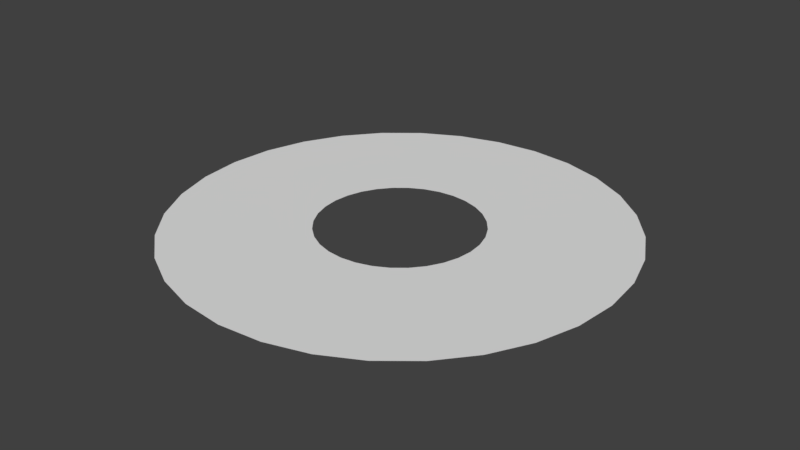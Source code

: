# Source: slash_vert.blend  (saved by Blender 2.78.0; exported with 4.5.12 LTS)
import bpy
from mathutils import Matrix  # noqa: F401  (used for matrix-valued properties, if any)

bpy.ops.wm.read_factory_settings(use_empty=True)
scene = bpy.context.scene
scene.name = 'Scene'

# ---- collections
col_collection_1 = bpy.data.collections.new('Collection 1'); scene.collection.children.link(col_collection_1)

# ---- world
world_world = bpy.data.worlds.new('World'); scene.world = world_world
world_world.color = (0.05088, 0.05088, 0.05088)
world_world.use_sun_shadow = False
world_world.sun_shadow_jitter_overblur = 0.0
world_world.cycles.sampling_method = 'MANUAL'

# ---- meshes
me_cylinder_002 = bpy.data.meshes.new('Cylinder.002')
me_cylinder_002.from_pydata([(-8.091e-08, 1.0, 0.0), (0.1951, 0.9808, 0.0), (0.3827, 0.9239, 0.0), (0.5556, 0.8315, 0.0), (0.7071, 0.7071, 0.0), (0.8315, 0.5556, 0.0), (0.9239, 0.3827, 0.0), (0.9808, 0.1951, 0.0), (1.0, -1.354e-07, 0.0), (0.9808, -0.1951, 0.0), (0.9239, -0.3827, 0.0), (0.8315, -0.5556, 0.0), (0.7071, -0.7071, 0.0), (0.5556, -0.8315, 0.0), (0.3827, -0.9239, 0.0), (0.1951, -0.9808, 0.0), (-4.068e-07, -1.0, 0.0), (-0.1951, -0.9808, 0.0), (-0.3827, -0.9239, 0.0), (-0.5556, -0.8315, 0.0), (-0.7071, -0.7071, 0.0), (-0.8315, -0.5556, 0.0), (-0.9239, -0.3827, 0.0), (-0.9808, -0.1951, 0.0), (-1.0, 7.547e-07, 0.0), (-0.9808, 0.1951, 0.0), (-0.9239, 0.3827, 0.0), (-0.8315, 0.5556, 0.0), (-0.7071, 0.7071, 0.0), (-0.5556, 0.8315, 0.0), (-0.3827, 0.9239, 0.0), (-0.1951, 0.9808, 0.0), (0.07071, 0.3555, -0.0002626), (-1.263e-07, 0.3625, -0.0002626), (0.1387, 0.3349, -0.0002626), (0.2014, 0.3014, -0.0002626), (0.2563, 0.2563, -0.0002626), (0.3014, 0.2014, -0.0002626), (0.3349, 0.1387, -0.0002627), (0.3555, 0.07071, -0.0002627), (0.3625, -1.583e-07, -0.0002627), (0.3555, -0.07071, -0.0002627), (0.3349, -0.1387, -0.0002627), (0.3014, -0.2014, -0.0002626), (0.2563, -0.2563, -0.0002626), (0.2014, -0.3014, -0.0002626), (0.1387, -0.3349, -0.0002626), (0.07071, -0.3555, -0.0002626), (-1.116e-07, -0.3625, -0.0002626), (-0.07071, -0.3555, -0.0002626), (-0.1387, -0.3349, -0.0002626), (-0.2014, -0.3014, -0.0002626), (-0.2563, -0.2563, -0.0002626), (-0.3014, -0.2014, -0.0002626), (-0.3349, -0.1387, -0.0002626), (-0.3555, -0.07071, -0.0002626), (-0.3625, 2.12e-07, -0.0002626), (-0.3555, 0.07071, -0.0002626), (-0.3349, 0.1387, -0.0002626), (-0.3014, 0.2014, -0.0002626), (-0.2563, 0.2563, -0.0002626), (-0.2014, 0.3014, -0.0002626), (-0.1387, 0.3349, -0.0002626), (-0.07071, 0.3555, -0.0002626)], [], [(33, 32, 1, 0), (32, 34, 2, 1), (34, 35, 3, 2), (35, 36, 4, 3), (36, 37, 5, 4), (37, 38, 6, 5), (38, 39, 7, 6), (39, 40, 8, 7), (40, 41, 9, 8), (41, 42, 10, 9), (42, 43, 11, 10), (43, 44, 12, 11), (44, 45, 13, 12), (45, 46, 14, 13), (46, 47, 15, 14), (47, 48, 16, 15), (48, 49, 17, 16), (49, 50, 18, 17), (50, 51, 19, 18), (51, 52, 20, 19), (52, 53, 21, 20), (53, 54, 22, 21), (54, 55, 23, 22), (55, 56, 24, 23), (56, 57, 25, 24), (57, 58, 26, 25), (58, 59, 27, 26), (59, 60, 28, 27), (60, 61, 29, 28), (61, 62, 30, 29), (62, 63, 31, 30), (63, 33, 0, 31)])
_uv = me_cylinder_002.uv_layers.new(name='UVMap')
_uv.uv.foreach_set('vector', [0.998, 0.00188, 0.998, 0.03313, 0.002003, 0.03313, 0.002003, 0.00188, 0.998, 0.03313, 0.998, 0.06438, 0.002003, 0.06438, 0.002003, 0.03313, 0.998, 0.06438, 0.998, 0.09563, 0.002003, 0.09563, 0.002003, 0.06438, 0.998, 0.09563, 0.998, 0.1269, 0.002003, 0.1269, 0.002003, 0.09563, 0.998, 0.1269, 0.998, 0.1581, 0.002003, 0.1581, 0.002003, 0.1269, 0.998, 0.1581, 0.998, 0.1894, 0.002003, 0.1894, 0.002003, 0.1581, 0.998, 0.1894, 0.998, 0.2206, 0.002003, 0.2206, 0.002003, 0.1894, 0.998, 0.2206, 0.998, 0.2519, 0.002003, 0.2519, 0.002003, 0.2206, 0.998, 0.2519, 0.998, 0.2831, 0.002003, 0.2831, 0.002003, 0.2519, 0.998, 0.2831, 0.998, 0.3144, 0.002003, 0.3144, 0.002003, 0.2831, 0.998, 0.3144, 0.998, 0.3456, 0.002003, 0.3456, 0.002003, 0.3144, 0.998, 0.3456, 0.998, 0.3769, 0.002003, 0.3769, 0.002003, 0.3456, 0.998, 0.3769, 0.998, 0.4081, 0.002003, 0.4081, 0.002003, 0.3769, 0.998, 0.4081, 0.998, 0.4394, 0.002003, 0.4394, 0.002003, 0.4081, 0.998, 0.4394, 0.998, 0.4706, 0.002003, 0.4706, 0.002003, 0.4394, 0.998, 0.4706, 0.998, 0.5019, 0.002003, 0.5019, 0.002003, 0.4706, 0.998, 0.5019, 0.998, 0.5331, 0.002003, 0.5331, 0.002003, 0.5019, 0.998, 0.5331, 0.998, 0.5644, 0.002003, 0.5644, 0.002003, 0.5331, 0.998, 0.5644, 0.998, 0.5956, 0.002003, 0.5956, 0.002003, 0.5644, 0.998, 0.5956, 0.998, 0.6269, 0.002003, 0.6269, 0.002003, 0.5956, 0.998, 0.6269, 0.998, 0.6581, 0.002003, 0.6581, 0.002003, 0.6269, 0.998, 0.6581, 0.998, 0.6894, 0.002003, 0.6894, 0.002003, 0.6581, 0.998, 0.6894, 0.998, 0.7206, 0.002003, 0.7206, 0.002003, 0.6894, 0.998, 0.7206, 0.998, 0.7519, 0.002003, 0.7519, 0.002003, 0.7206, 0.998, 0.7519, 0.998, 0.7831, 0.002003, 0.7831, 0.002003, 0.7519, 0.998, 0.7831, 0.998, 0.8144, 0.002003, 0.8144, 0.002003, 0.7831, 0.998, 0.8144, 0.998, 0.8456, 0.002003, 0.8456, 0.002003, 0.8144, 0.998, 0.8456, 0.998, 0.8769, 0.002003, 0.8769, 0.002003, 0.8456, 0.998, 0.8769, 0.998, 0.9081, 0.002003, 0.9081, 0.002003, 0.8769, 0.998, 0.9081, 0.998, 0.9394, 0.002003, 0.9394, 0.002003, 0.9081, 0.998, 0.9394, 0.998, 0.9706, 0.002003, 0.9706, 0.002003, 0.9394, 0.998, 0.9706, 0.998, 1.002, 0.002003, 1.002, 0.002003, 0.9706])
me_cylinder_002.use_remesh_preserve_volume = False
me_cylinder_002.use_remesh_preserve_attributes = False
me_cylinder_002.use_mirror_vertex_groups = False
me_cylinder_002.update()
arm_armature_002 = bpy.data.armatures.new('Armature.002')  # bones are not reproduced

# ---- objects
ob_armature = bpy.data.objects.new('Armature', arm_armature_002)
ob_slash_cone = bpy.data.objects.new('slash cone', me_cylinder_002)

# ---- transforms, parenting, visibility, modifiers, constraints
ob_armature.location = (0.0, 0.0, 0.0)
ob_armature.lineart.crease_threshold = 0.0
ob_slash_cone.parent = ob_armature
ob_slash_cone.location = (0.0, 0.0, 0.0)
ob_slash_cone.lineart.crease_threshold = 0.0
_vg = ob_slash_cone.vertex_groups.new(name='small')
_vg.add([32, 33, 34, 35, 36, 37, 38, 39, 40, 41, 42, 43, 44, 45, 46, 47, 48, 49, 50, 51, 52, 53, 54, 55, 56, 57, 58, 59, 60, 61, 62, 63], 1.0, 'REPLACE')
_vg = ob_slash_cone.vertex_groups.new(name='big')
_vg.add([0, 1, 2, 3, 4, 5, 6, 7, 8, 9, 10, 11, 12, 13, 14, 15, 16, 17, 18, 19, 20, 21, 22, 23, 24, 25, 26, 27, 28, 29, 30, 31], 1.0, 'REPLACE')
_m = ob_slash_cone.modifiers.new('Armature', 'ARMATURE')
_m.object = ob_armature

# ---- collection membership
col_collection_1.objects.link(ob_armature)
col_collection_1.objects.link(ob_slash_cone)

# ---- scene / render settings (as saved in the file)
scene.frame_start = 1; scene.frame_end = 250; scene.frame_set(1)
scene.render.engine = 'BLENDER_EEVEE_NEXT'
scene.render.resolution_percentage = 50
scene.render.dither_intensity = 0.0
scene.cycles.use_denoising = False
scene.cycles.samples = 128
scene.cycles.sampling_pattern = 'TABULATED_SOBOL'
scene.cycles.light_sampling_threshold = 0.0
scene.cycles.use_adaptive_sampling = False
scene.cycles.use_light_tree = False
scene.cycles.blur_glossy = 0.0
scene.cycles.sample_clamp_indirect = 0.0
scene.view_settings.view_transform = 'Standard'
bpy.context.view_layer.update()

# ---- added for rendering (the .blend has no active camera and no usable light): camera, sun
cam_auto = bpy.data.cameras.new('AutoCamera')
cam_auto.lens = 50.0
cam_auto.sensor_width = 36.0
cam_auto.clip_end = 1000.0
ob_auto_camera = bpy.data.objects.new('AutoCamera', cam_auto)
scene.collection.objects.link(ob_auto_camera)
ob_auto_camera.location = (2.61693, -3.14032, 2.09341)
ob_auto_camera.rotation_euler = (1.09748, -7.21219e-08, 0.694738)
scene.camera = ob_auto_camera
light_auto_sun = bpy.data.lights.new('AutoSun', 'SUN')
light_auto_sun.energy = 3.0
light_auto_sun.angle = 0.0523599
ob_auto_sun = bpy.data.objects.new('AutoSun', light_auto_sun)
scene.collection.objects.link(ob_auto_sun)
ob_auto_sun.rotation_euler = (0.872665, 0.174533, 0.523599)
bpy.context.view_layer.update()
